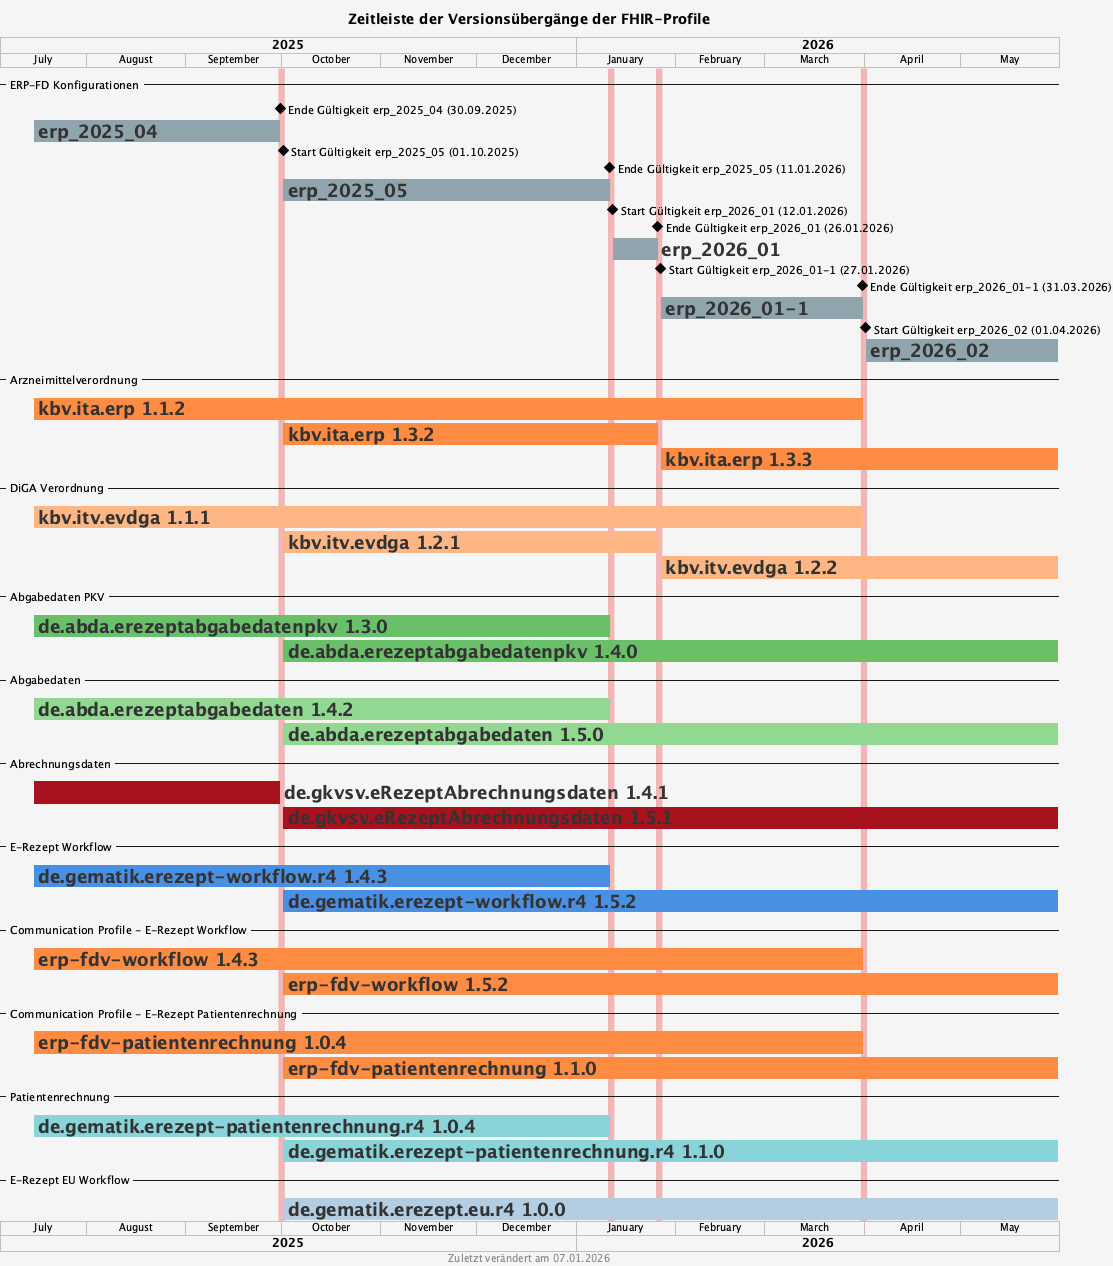

The diagram above was rendered by PlantUML. Its source (embedded in the PNG):
@startgantt


<style>
document {
   BackGroundColor #f5f5f5
}
ganttDiagram {
   task {
      BackGroundColor GreenYellow
      LineColor Green
      FontColor #333333
      FontSize 18
      FontStyle bold
   }
}
</style>

title Zeitleiste der Versionsübergänge der FHIR-Profile
footer Zuletzt verändert am 07.01.2026

projectscale monthly zoom 3
Project starts 2025-07-05

-- ERP-FD Konfigurationen --

2025-09-30 is colored #f2b6b6

[Ende Gültigkeit erp_2025_04 (30.09.2025)] happens on 2025-09-30

[erp_2025_04] starts 2025-07-15
[erp_2025_04] ends 2025-09-30
[erp_2025_04] is colored in #90a4ae

2025-10-01 is colored #f2b6b6
2026-01-11 is colored #f2b6b6

[Start Gültigkeit erp_2025_05 (01.10.2025)] happens on 2025-10-01
[Ende Gültigkeit erp_2025_05 (11.01.2026)] happens on 2026-01-11

[erp_2025_05] starts 2025-10-01
[erp_2025_05] ends 2026-01-11
[erp_2025_05] is colored in #90a4ae

2026-01-12 is colored #f2b6b6
2026-01-26 is colored #f2b6b6

[Start Gültigkeit erp_2026_01 (12.01.2026)] happens on 2026-01-12
[Ende Gültigkeit erp_2026_01 (26.01.2026)] happens on 2026-01-26

[erp_2026_01] starts 2026-01-12
[erp_2026_01] ends 2026-01-26
[erp_2026_01] is colored in #90a4ae

2026-01-27 is colored #f2b6b6
2026-03-31 is colored #f2b6b6

[Start Gültigkeit erp_2026_01-1 (27.01.2026)] happens on 2026-01-27
[Ende Gültigkeit erp_2026_01-1 (31.03.2026)] happens on 2026-03-31

[erp_2026_01-1] starts 2026-01-27
[erp_2026_01-1] ends 2026-03-31
[erp_2026_01-1] is colored in #90a4ae

2026-04-01 is colored #f2b6b6

[Start Gültigkeit erp_2026_02 (01.04.2026)] happens on 2026-04-01
[Ende Gültigkeit erp_2026_01-1 (31.03.2026)] happens on 2026-03-31

[erp_2026_02] starts 2026-04-01
[erp_2026_02] ends 2026-05-31
[erp_2026_02] is colored in #90a4ae

-- Arzneimittelverordnung --

[kbv.ita.erp 1.1.2] starts 2025-07-15 and ends 2026-03-31
[kbv.ita.erp 1.1.2] is colored in #ff8c42

[kbv.ita.erp 1.3.2] starts 2025-10-01 and ends 2026-01-26
[kbv.ita.erp 1.3.2] is colored in #ff8c42

[kbv.ita.erp 1.3.3] starts 2026-01-27 and ends 2026-05-31
[kbv.ita.erp 1.3.3] is colored in #ff8c42

-- DiGA Verordnung --

[kbv.itv.evdga 1.1.1] starts 2025-07-15 and ends 2026-03-31
[kbv.itv.evdga 1.1.1] is colored in #ffb685

[kbv.itv.evdga 1.2.1] starts 2025-10-01 and ends 2026-01-26
[kbv.itv.evdga 1.2.1] is colored in #ffb685

[kbv.itv.evdga 1.2.2] starts 2026-01-27 and ends 2026-05-31
[kbv.itv.evdga 1.2.2] is colored in #ffb685

-- Abgabedaten PKV --

[de.abda.erezeptabgabedatenpkv 1.3.0] starts 2025-07-15 and ends 2026-01-11
[de.abda.erezeptabgabedatenpkv 1.3.0] is colored in #6abf69

[de.abda.erezeptabgabedatenpkv 1.4.0] starts 2025-10-01 and ends 2026-05-31
[de.abda.erezeptabgabedatenpkv 1.4.0] is colored in #6abf69

-- Abgabedaten --

[de.abda.erezeptabgabedaten 1.4.2] starts 2025-07-15 and ends 2026-01-11
[de.abda.erezeptabgabedaten 1.4.2] is colored in #91d891

[de.abda.erezeptabgabedaten 1.5.0] starts 2025-10-01 and ends 2026-05-31
[de.abda.erezeptabgabedaten 1.5.0] is colored in #91d891

-- Abrechnungsdaten --

[de.gkvsv.eRezeptAbrechnungsdaten 1.4.1] starts 2025-07-15 and ends 2025-09-30
[de.gkvsv.eRezeptAbrechnungsdaten 1.4.1] is colored in #A8111E

[de.gkvsv.eRezeptAbrechnungsdaten 1.5.1] starts 2025-10-01 and ends 2026-05-31
[de.gkvsv.eRezeptAbrechnungsdaten 1.5.1] is colored in #A8111E

-- E-Rezept Workflow --

[de.gematik.erezept-workflow.r4 1.4.3] starts 2025-07-15 and ends 2026-01-11
[de.gematik.erezept-workflow.r4 1.4.3] is colored in #4a90e2

[de.gematik.erezept-workflow.r4 1.5.2] starts 2025-10-01 and ends 2026-05-31
[de.gematik.erezept-workflow.r4 1.5.2] is colored in #4a90e2

-- Communication Profile - E-Rezept Workflow --

[erp-fdv-workflow 1.4.3] starts 2025-07-15 and ends 2026-03-31
[erp-fdv-workflow 1.4.3] is colored in #ff8c42

[erp-fdv-workflow 1.5.2] starts 2025-10-01 and ends 2026-05-31
[erp-fdv-workflow 1.5.2] is colored in #ff8c42

-- Communication Profile - E-Rezept Patientenrechnung --

[erp-fdv-patientenrechnung 1.0.4] starts 2025-07-15 and ends 2026-03-31
[erp-fdv-patientenrechnung 1.0.4] is colored in #ff8c42

[erp-fdv-patientenrechnung 1.1.0] starts 2025-10-01 and ends 2026-05-31
[erp-fdv-patientenrechnung 1.1.0] is colored in #ff8c42

-- Patientenrechnung --

[de.gematik.erezept-patientenrechnung.r4 1.0.4] starts 2025-07-15 and ends 2026-01-11
[de.gematik.erezept-patientenrechnung.r4 1.0.4] is colored in #88d4d8

[de.gematik.erezept-patientenrechnung.r4 1.1.0] starts 2025-10-01 and ends 2026-05-31
[de.gematik.erezept-patientenrechnung.r4 1.1.0] is colored in #88d4d8

-- E-Rezept EU Workflow --

[de.gematik.erezept.eu.r4 1.0.0] starts 2025-10-01 and ends 2026-05-31
[de.gematik.erezept.eu.r4 1.0.0] is colored in #b3cde3

@endgantt